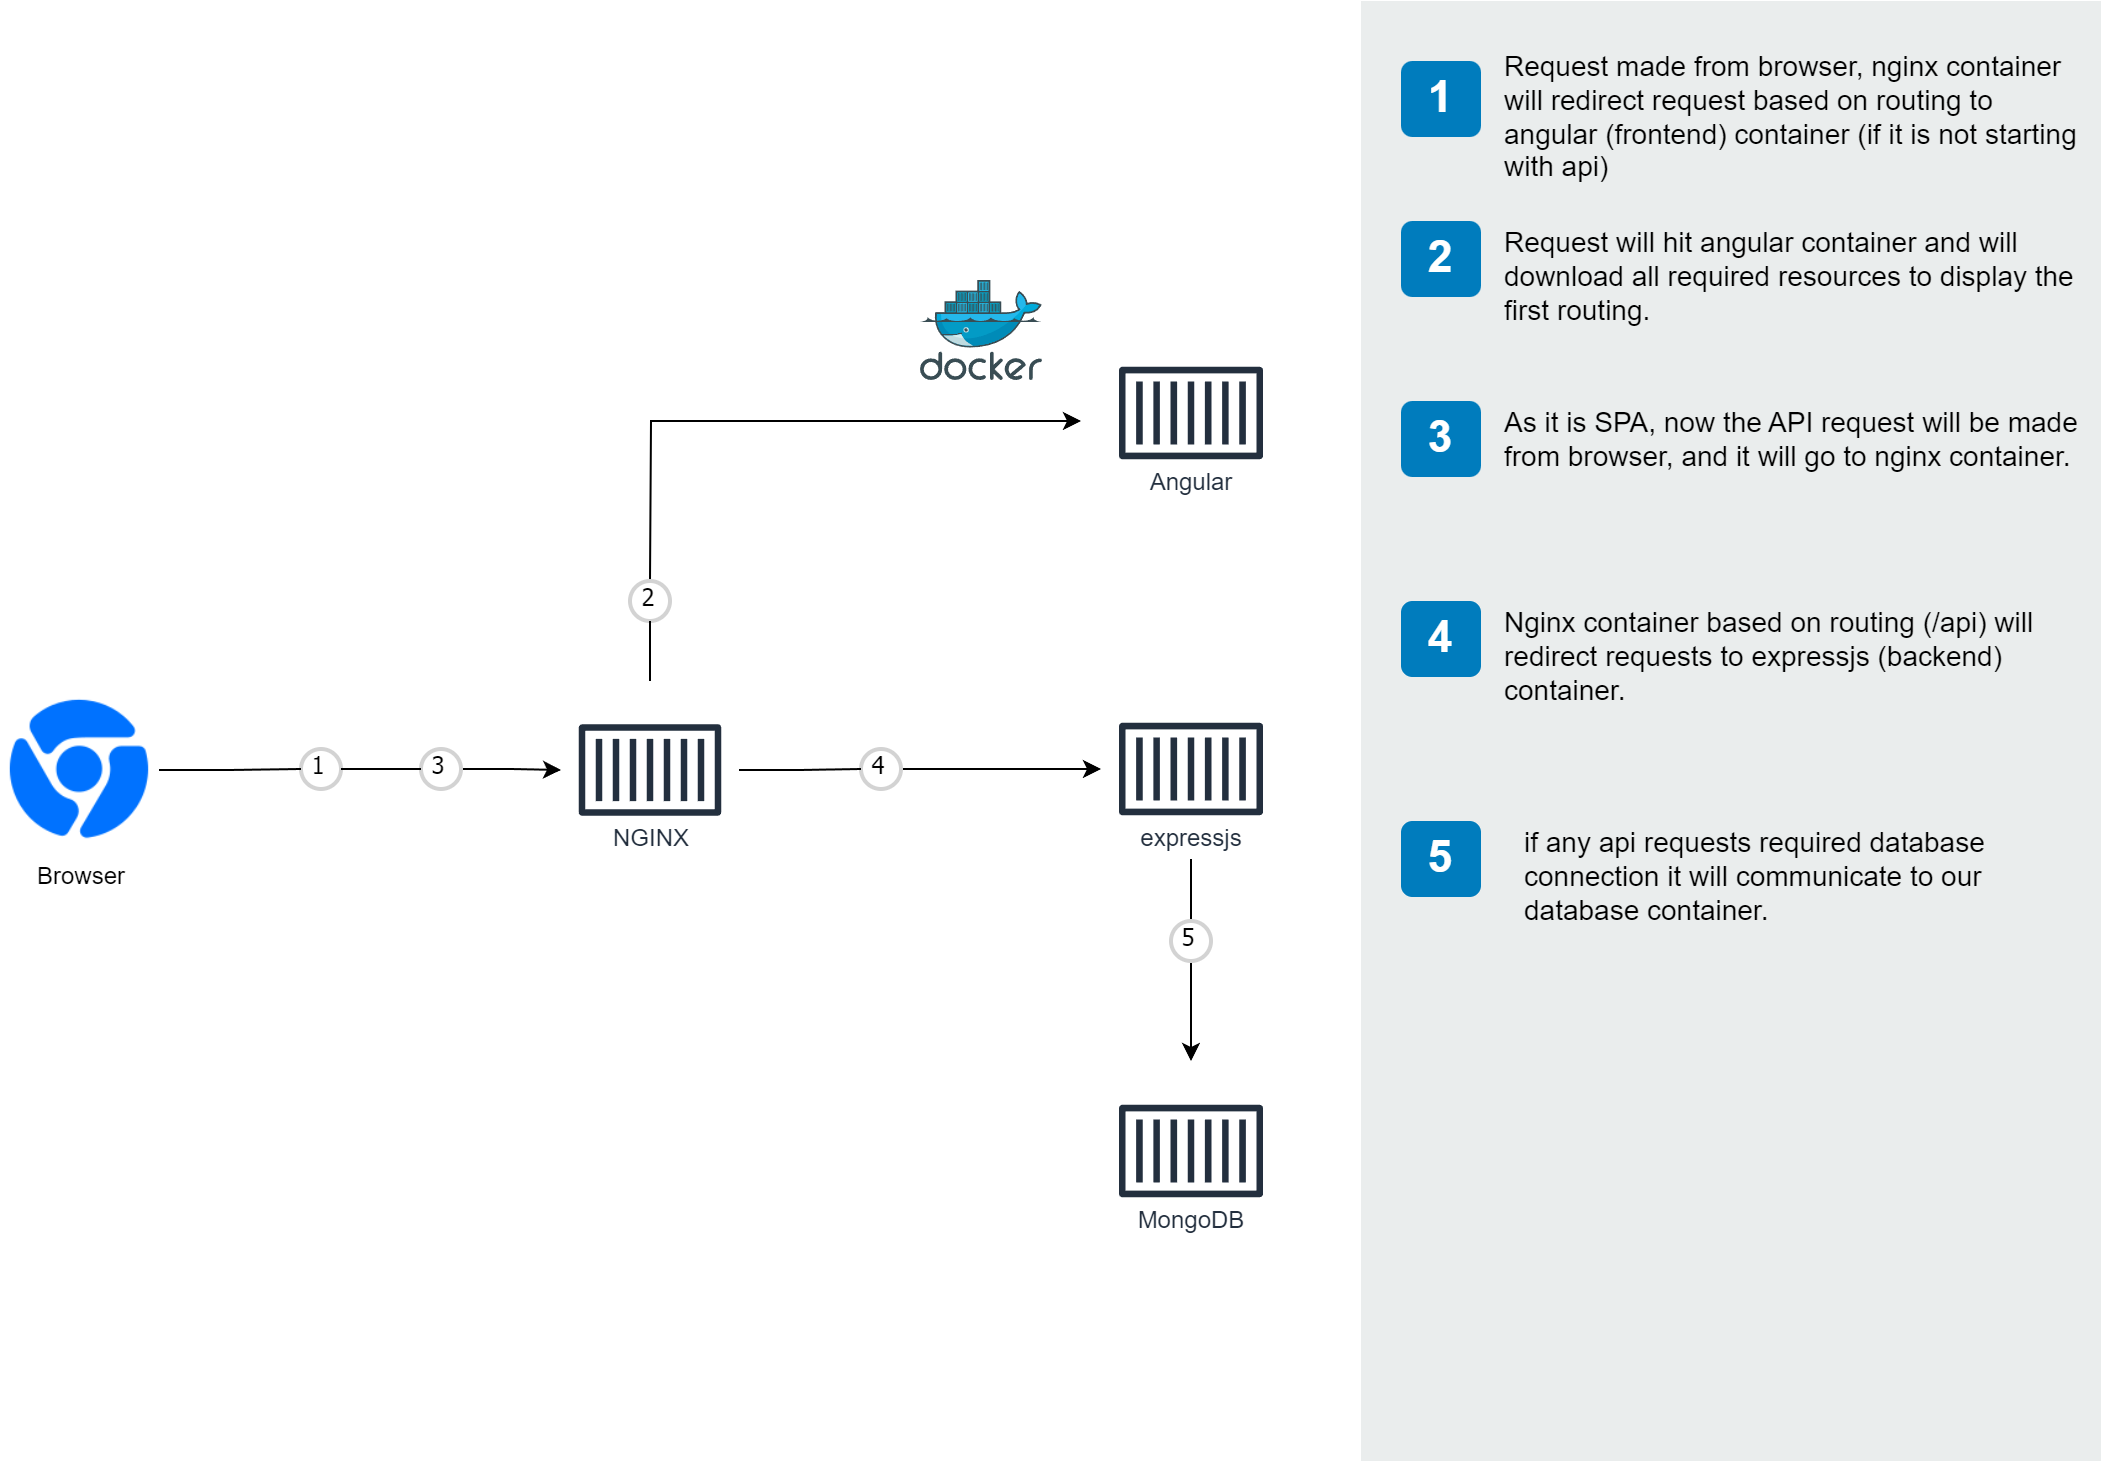

The diagram above was exported from draw.io. Its source (the exported page's mxGraphModel, read from the mxfile embedded in the PNG):
<mxGraphModel dx="1422" dy="729" grid="1" gridSize="10" guides="1" tooltips="1" connect="1" arrows="1" fold="1" page="1" pageScale="1" pageWidth="1169" pageHeight="827" math="0" shadow="0">
  <root>
    <mxCell id="0" />
    <mxCell id="1" parent="0" />
    <mxCell id="QRNC93a7bk1nr1__6tcH-12" style="edgeStyle=orthogonalEdgeStyle;rounded=0;orthogonalLoop=1;jettySize=auto;html=1;startArrow=none;" edge="1" parent="1" source="QRNC93a7bk1nr1__6tcH-53" target="QRNC93a7bk1nr1__6tcH-10">
      <mxGeometry relative="1" as="geometry" />
    </mxCell>
    <mxCell id="QRNC93a7bk1nr1__6tcH-2" value="Browser" style="shape=image;html=1;verticalAlign=top;verticalLabelPosition=bottom;labelBackgroundColor=#ffffff;imageAspect=0;aspect=fixed;image=https://cdn2.iconfinder.com/data/icons/social-media-and-payment/64/-36-128.png" vertex="1" parent="1">
      <mxGeometry x="100" y="375" width="79" height="79" as="geometry" />
    </mxCell>
    <mxCell id="QRNC93a7bk1nr1__6tcH-21" value="" style="ellipse;whiteSpace=wrap;html=1;aspect=fixed;strokeWidth=2;fontFamily=Helvetica;spacingBottom=4;spacingRight=2;strokeColor=none;fontSize=12;fontColor=default;align=center;fillColor=default;gradientColor=none;container=0;" vertex="1" connectable="0" parent="1">
      <mxGeometry x="380" y="191" width="360" height="459" as="geometry" />
    </mxCell>
    <mxCell id="QRNC93a7bk1nr1__6tcH-22" value="" style="sketch=0;aspect=fixed;html=1;points=[];align=center;image;fontSize=12;image=img/lib/mscae/Docker.svg;labelBorderColor=none;strokeColor=default;fillColor=default;gradientColor=none;gradientDirection=radial;" vertex="1" parent="1">
      <mxGeometry x="560" y="170" width="60.98" height="50" as="geometry" />
    </mxCell>
    <mxCell id="QRNC93a7bk1nr1__6tcH-27" value="1" style="ellipse;whiteSpace=wrap;html=1;aspect=fixed;strokeWidth=2;fontFamily=Tahoma;spacingBottom=4;spacingRight=2;strokeColor=#d3d3d3;labelBorderColor=none;fillColor=default;gradientColor=none;gradientDirection=radial;" vertex="1" parent="1">
      <mxGeometry x="250" y="404" width="20" height="20" as="geometry" />
    </mxCell>
    <mxCell id="QRNC93a7bk1nr1__6tcH-28" value="" style="edgeStyle=orthogonalEdgeStyle;rounded=0;orthogonalLoop=1;jettySize=auto;html=1;endArrow=none;" edge="1" parent="1" source="QRNC93a7bk1nr1__6tcH-2" target="QRNC93a7bk1nr1__6tcH-27">
      <mxGeometry relative="1" as="geometry">
        <mxPoint x="179" y="414.5" as="sourcePoint" />
        <mxPoint x="380" y="414.5" as="targetPoint" />
      </mxGeometry>
    </mxCell>
    <mxCell id="QRNC93a7bk1nr1__6tcH-49" value="" style="rounded=0;whiteSpace=wrap;html=1;fillColor=#EAEDED;fontSize=22;fontColor=#FFFFFF;strokeColor=none;labelBackgroundColor=none;" vertex="1" parent="1">
      <mxGeometry x="780" y="30" width="370" height="730" as="geometry" />
    </mxCell>
    <mxCell id="QRNC93a7bk1nr1__6tcH-50" value="1" style="rounded=1;whiteSpace=wrap;html=1;fillColor=#007CBD;strokeColor=none;fontColor=#FFFFFF;fontStyle=1;fontSize=22;labelBackgroundColor=none;" vertex="1" parent="1">
      <mxGeometry x="800" y="60" width="40" height="38" as="geometry" />
    </mxCell>
    <mxCell id="QRNC93a7bk1nr1__6tcH-51" value="&lt;span&gt;Request made from browser, nginx container will redirect request based on routing to angular (frontend) container (if it is not starting with api)&lt;/span&gt;" style="text;html=1;align=left;verticalAlign=top;spacingTop=-4;fontSize=14;labelBackgroundColor=none;whiteSpace=wrap;" vertex="1" parent="1">
      <mxGeometry x="850" y="52" width="290" height="68" as="geometry" />
    </mxCell>
    <mxCell id="QRNC93a7bk1nr1__6tcH-53" value="3" style="ellipse;whiteSpace=wrap;html=1;aspect=fixed;strokeWidth=2;fontFamily=Tahoma;spacingBottom=4;spacingRight=2;strokeColor=#d3d3d3;labelBorderColor=none;fillColor=default;gradientColor=none;gradientDirection=radial;" vertex="1" parent="1">
      <mxGeometry x="310" y="404" width="20" height="20" as="geometry" />
    </mxCell>
    <mxCell id="QRNC93a7bk1nr1__6tcH-55" value="" style="edgeStyle=orthogonalEdgeStyle;rounded=0;orthogonalLoop=1;jettySize=auto;html=1;startArrow=none;endArrow=none;" edge="1" parent="1" source="QRNC93a7bk1nr1__6tcH-27" target="QRNC93a7bk1nr1__6tcH-53">
      <mxGeometry relative="1" as="geometry">
        <mxPoint x="270" y="414" as="sourcePoint" />
        <mxPoint x="380" y="414.5" as="targetPoint" />
      </mxGeometry>
    </mxCell>
    <mxCell id="QRNC93a7bk1nr1__6tcH-56" value="2" style="rounded=1;whiteSpace=wrap;html=1;fillColor=#007CBD;strokeColor=none;fontColor=#FFFFFF;fontStyle=1;fontSize=22;labelBackgroundColor=none;" vertex="1" parent="1">
      <mxGeometry x="800" y="140" width="40" height="38" as="geometry" />
    </mxCell>
    <mxCell id="QRNC93a7bk1nr1__6tcH-57" value="Request will hit angular container and will download all required resources to display the first routing." style="text;html=1;align=left;verticalAlign=top;spacingTop=-4;fontSize=14;labelBackgroundColor=none;whiteSpace=wrap;" vertex="1" parent="1">
      <mxGeometry x="850" y="140" width="290" height="68" as="geometry" />
    </mxCell>
    <mxCell id="QRNC93a7bk1nr1__6tcH-58" value="3" style="rounded=1;whiteSpace=wrap;html=1;fillColor=#007CBD;strokeColor=none;fontColor=#FFFFFF;fontStyle=1;fontSize=22;labelBackgroundColor=none;" vertex="1" parent="1">
      <mxGeometry x="800" y="230" width="40" height="38" as="geometry" />
    </mxCell>
    <mxCell id="QRNC93a7bk1nr1__6tcH-59" value="As it is SPA, now the API request will be made from browser, and it will go to nginx container." style="text;html=1;align=left;verticalAlign=top;spacingTop=-4;fontSize=14;labelBackgroundColor=none;whiteSpace=wrap;" vertex="1" parent="1">
      <mxGeometry x="850" y="230" width="290" height="68" as="geometry" />
    </mxCell>
    <mxCell id="QRNC93a7bk1nr1__6tcH-60" value="4" style="rounded=1;whiteSpace=wrap;html=1;fillColor=#007CBD;strokeColor=none;fontColor=#FFFFFF;fontStyle=1;fontSize=22;labelBackgroundColor=none;" vertex="1" parent="1">
      <mxGeometry x="800" y="330" width="40" height="38" as="geometry" />
    </mxCell>
    <mxCell id="QRNC93a7bk1nr1__6tcH-61" value="Nginx container based on routing (/api) will redirect requests to expressjs (backend) container." style="text;html=1;align=left;verticalAlign=top;spacingTop=-4;fontSize=14;labelBackgroundColor=none;whiteSpace=wrap;" vertex="1" parent="1">
      <mxGeometry x="850" y="330" width="290" height="68" as="geometry" />
    </mxCell>
    <mxCell id="QRNC93a7bk1nr1__6tcH-62" value="5" style="rounded=1;whiteSpace=wrap;html=1;fillColor=#007CBD;strokeColor=none;fontColor=#FFFFFF;fontStyle=1;fontSize=22;labelBackgroundColor=none;" vertex="1" parent="1">
      <mxGeometry x="800" y="440" width="40" height="38" as="geometry" />
    </mxCell>
    <mxCell id="QRNC93a7bk1nr1__6tcH-63" value="if any api requests required database connection it will communicate to our database container." style="text;html=1;align=left;verticalAlign=top;spacingTop=-4;fontSize=14;labelBackgroundColor=none;whiteSpace=wrap;" vertex="1" parent="1">
      <mxGeometry x="860" y="440" width="290" height="68" as="geometry" />
    </mxCell>
    <mxCell id="QRNC93a7bk1nr1__6tcH-10" value="NGINX" style="sketch=0;outlineConnect=0;fontColor=#232F3E;gradientColor=none;strokeColor=#232F3E;fillColor=#ffffff;dashed=0;verticalLabelPosition=bottom;verticalAlign=top;align=center;html=1;fontSize=12;fontStyle=0;aspect=fixed;shape=mxgraph.aws4.resourceIcon;resIcon=mxgraph.aws4.container_1;labelPosition=center;spacingTop=-24;" vertex="1" parent="1">
      <mxGeometry x="380" y="370" width="89" height="89" as="geometry" />
    </mxCell>
    <mxCell id="QRNC93a7bk1nr1__6tcH-3" value="Angular" style="sketch=0;outlineConnect=0;fontColor=#232F3E;gradientColor=none;strokeColor=#232F3E;fillColor=#ffffff;dashed=0;verticalLabelPosition=bottom;verticalAlign=top;align=center;html=1;fontSize=12;fontStyle=0;aspect=fixed;shape=mxgraph.aws4.resourceIcon;resIcon=mxgraph.aws4.container_1;labelPosition=center;labelBorderColor=none;gradientDirection=radial;spacingTop=-24;" vertex="1" parent="1">
      <mxGeometry x="650" y="191" width="90" height="90" as="geometry" />
    </mxCell>
    <mxCell id="QRNC93a7bk1nr1__6tcH-4" value="expressjs" style="sketch=0;outlineConnect=0;fontColor=#232F3E;gradientColor=none;strokeColor=#232F3E;fillColor=#ffffff;dashed=0;verticalLabelPosition=bottom;verticalAlign=top;align=center;html=1;fontSize=12;fontStyle=0;aspect=fixed;shape=mxgraph.aws4.resourceIcon;resIcon=mxgraph.aws4.container_1;labelPosition=center;spacingTop=-24;" vertex="1" parent="1">
      <mxGeometry x="650" y="369" width="90" height="90" as="geometry" />
    </mxCell>
    <mxCell id="QRNC93a7bk1nr1__6tcH-19" value="&lt;br&gt;" style="edgeStyle=orthogonalEdgeStyle;rounded=0;orthogonalLoop=1;jettySize=auto;html=1;startArrow=none;" edge="1" parent="1" source="QRNC93a7bk1nr1__6tcH-42" target="QRNC93a7bk1nr1__6tcH-4">
      <mxGeometry relative="1" as="geometry" />
    </mxCell>
    <mxCell id="QRNC93a7bk1nr1__6tcH-5" value="MongoDB" style="sketch=0;outlineConnect=0;fontColor=#232F3E;gradientColor=none;strokeColor=#232F3E;fillColor=#ffffff;dashed=0;verticalLabelPosition=bottom;verticalAlign=top;align=center;html=1;fontSize=12;fontStyle=0;aspect=fixed;shape=mxgraph.aws4.resourceIcon;resIcon=mxgraph.aws4.container_1;labelPosition=center;spacingTop=-24;" vertex="1" parent="1">
      <mxGeometry x="650" y="560" width="90" height="90" as="geometry" />
    </mxCell>
    <mxCell id="QRNC93a7bk1nr1__6tcH-18" style="edgeStyle=orthogonalEdgeStyle;rounded=0;orthogonalLoop=1;jettySize=auto;html=1;" edge="1" parent="1" source="QRNC93a7bk1nr1__6tcH-4" target="QRNC93a7bk1nr1__6tcH-5">
      <mxGeometry relative="1" as="geometry" />
    </mxCell>
    <mxCell id="QRNC93a7bk1nr1__6tcH-14" value="" style="endArrow=classic;html=1;rounded=0;startArrow=none;" edge="1" parent="1" source="QRNC93a7bk1nr1__6tcH-37">
      <mxGeometry width="50" height="50" relative="1" as="geometry">
        <mxPoint x="430" y="380" as="sourcePoint" />
        <mxPoint x="640" y="240" as="targetPoint" />
        <Array as="points">
          <mxPoint x="425" y="240" />
        </Array>
      </mxGeometry>
    </mxCell>
    <mxCell id="QRNC93a7bk1nr1__6tcH-37" value="2" style="ellipse;whiteSpace=wrap;html=1;aspect=fixed;strokeWidth=2;fontFamily=Tahoma;spacingBottom=4;spacingRight=2;strokeColor=#d3d3d3;labelBorderColor=none;fillColor=default;gradientColor=none;gradientDirection=radial;" vertex="1" parent="1">
      <mxGeometry x="414.5" y="320" width="20" height="20" as="geometry" />
    </mxCell>
    <mxCell id="QRNC93a7bk1nr1__6tcH-41" value="" style="endArrow=none;html=1;rounded=0;" edge="1" parent="1" source="QRNC93a7bk1nr1__6tcH-10" target="QRNC93a7bk1nr1__6tcH-37">
      <mxGeometry width="50" height="50" relative="1" as="geometry">
        <mxPoint x="804.6275071633238" y="561" as="sourcePoint" />
        <mxPoint x="1020" y="431" as="targetPoint" />
        <Array as="points" />
      </mxGeometry>
    </mxCell>
    <mxCell id="QRNC93a7bk1nr1__6tcH-42" value="4" style="ellipse;whiteSpace=wrap;html=1;aspect=fixed;strokeWidth=2;fontFamily=Tahoma;spacingBottom=4;spacingRight=2;strokeColor=#d3d3d3;labelBorderColor=none;fillColor=default;gradientColor=none;gradientDirection=radial;" vertex="1" parent="1">
      <mxGeometry x="530" y="404" width="20" height="20" as="geometry" />
    </mxCell>
    <mxCell id="QRNC93a7bk1nr1__6tcH-43" value="" style="edgeStyle=orthogonalEdgeStyle;rounded=0;orthogonalLoop=1;jettySize=auto;html=1;endArrow=none;" edge="1" parent="1" source="QRNC93a7bk1nr1__6tcH-10" target="QRNC93a7bk1nr1__6tcH-42">
      <mxGeometry relative="1" as="geometry">
        <mxPoint x="849" y="605.5" as="sourcePoint" />
        <mxPoint x="1030" y="605" as="targetPoint" />
      </mxGeometry>
    </mxCell>
    <mxCell id="QRNC93a7bk1nr1__6tcH-48" value="5" style="ellipse;whiteSpace=wrap;html=1;aspect=fixed;strokeWidth=2;fontFamily=Tahoma;spacingBottom=4;spacingRight=2;strokeColor=#d3d3d3;labelBorderColor=none;fillColor=default;gradientColor=none;gradientDirection=radial;" vertex="1" parent="1">
      <mxGeometry x="685" y="490" width="20" height="20" as="geometry" />
    </mxCell>
  </root>
</mxGraphModel>